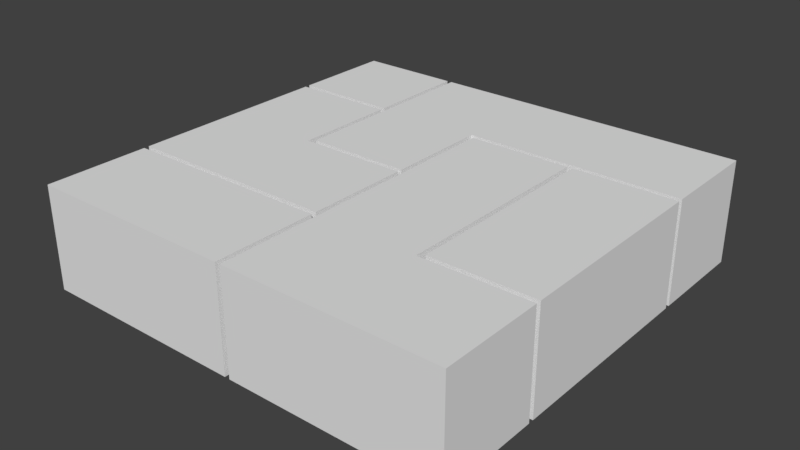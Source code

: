 # Source: planarPuzzleBase.blend  (saved by Blender 2.78.0; exported with 4.5.12 LTS)
import bpy
from mathutils import Matrix  # noqa: F401  (used for matrix-valued properties, if any)

bpy.ops.wm.read_factory_settings(use_empty=True)
scene = bpy.context.scene
scene.name = 'Scene'

# ---- collections
col_collection_1 = bpy.data.collections.new('Collection 1'); scene.collection.children.link(col_collection_1)

# ---- materials (node trees are filled in below, after node groups)
mat_material = bpy.data.materials.new('Material')
mat_material.alpha_threshold = 0.0
mat_material.use_transparent_shadow = False
mat_material.roughness = 0.5
mat_material.line_color = (0.0, 0.0, 0.0, 1.0)
mat_material_001 = bpy.data.materials.new('Material.001')
mat_material_001.alpha_threshold = 0.0
mat_material_001.use_transparent_shadow = False
mat_material_001.roughness = 0.5
mat_material_001.line_color = (0.0, 0.0, 0.0, 1.0)
mat_material_002 = bpy.data.materials.new('Material.002')
mat_material_002.alpha_threshold = 0.0
mat_material_002.use_transparent_shadow = False
mat_material_002.roughness = 0.5
mat_material_002.line_color = (0.0, 0.0, 0.0, 1.0)
mat_material_003 = bpy.data.materials.new('Material.003')
mat_material_003.alpha_threshold = 0.0
mat_material_003.use_transparent_shadow = False
mat_material_003.roughness = 0.5
mat_material_003.line_color = (0.0, 0.0, 0.0, 1.0)
mat_material_004 = bpy.data.materials.new('Material.004')
mat_material_004.alpha_threshold = 0.0
mat_material_004.use_transparent_shadow = False
mat_material_004.roughness = 0.5
mat_material_004.line_color = (0.0, 0.0, 0.0, 1.0)
mat_material_005 = bpy.data.materials.new('Material.005')
mat_material_005.alpha_threshold = 0.0
mat_material_005.use_transparent_shadow = False
mat_material_005.roughness = 0.5
mat_material_005.line_color = (0.0, 0.0, 0.0, 1.0)

# ---- material node trees

# ---- world
world_world = bpy.data.worlds.new('World'); scene.world = world_world
world_world.color = (0.05088, 0.05088, 0.05088)
world_world.use_sun_shadow = False
world_world.sun_shadow_jitter_overblur = 0.0
world_world.cycles.sampling_method = 'MANUAL'

# ---- meshes
me_cube = bpy.data.meshes.new('Cube')
me_cube.from_pydata([(1.0, 1.0, -1.0), (1.0, -1.0, -1.0), (-1.0, -1.0, -1.0), (-1.0, 1.0, -1.0), (1.0, 1.0, 1.0), (1.0, -1.0, 1.0), (-1.0, -1.0, 1.0), (-1.0, 1.0, 1.0), (3.0, 1.0, -1.0), (3.0, -1.0, -1.0), (3.0, 1.0, 1.0), (3.0, -1.0, 1.0), (3.1, 1.0, -1.0), (3.1, -1.0, -1.0), (3.1, 1.0, 1.0), (3.1, -1.0, 1.0)], [], [(0, 1, 2, 3), (4, 7, 6, 5), (4, 5, 11, 10), (1, 5, 6, 2), (2, 6, 7, 3), (4, 0, 3, 7), (9, 8, 12, 13), (5, 1, 9, 11), (0, 4, 10, 8), (1, 0, 8, 9), (12, 14, 15, 13), (10, 11, 15, 14), (8, 10, 14, 12), (11, 9, 13, 15)])
me_cube.materials.append(mat_material)
me_cube.use_remesh_preserve_volume = False
me_cube.use_remesh_preserve_attributes = False
me_cube.use_mirror_vertex_groups = False
me_cube.update()
me_cube_001 = bpy.data.meshes.new('Cube.001')
me_cube_001.from_pydata([(1.0, 1.0, -1.0), (1.0, -1.0, -1.0), (-1.0, -1.0, -1.0), (-1.0, 1.0, -1.0), (1.0, 1.0, 1.0), (1.0, -1.0, 1.0), (-1.0, -1.0, 1.0), (-1.0, 1.0, 1.0), (1.0, -3.0, -1.0), (-1.0, -3.0, -1.0), (1.0, -3.0, 1.0), (-1.0, -3.0, 1.0), (3.0, -1.0, -1.0), (3.0, -1.0, 1.0), (3.0, -3.0, -1.0), (3.0, -3.0, 1.0), (3.1, -1.0, -1.0), (3.1, -1.0, 1.0), (3.1, -3.0, -1.0), (3.1, -3.0, 1.0)], [], [(0, 1, 2, 3), (4, 7, 6, 5), (0, 4, 5, 1), (2, 1, 8, 9), (2, 6, 7, 3), (4, 0, 3, 7), (8, 10, 11, 9), (5, 6, 11, 10), (6, 2, 9, 11), (8, 1, 12, 14), (13, 15, 19, 17), (5, 10, 15, 13), (1, 5, 13, 12), (10, 8, 14, 15), (16, 17, 19, 18), (15, 14, 18, 19), (14, 12, 16, 18), (12, 13, 17, 16)])
me_cube_001.materials.append(mat_material_001)
me_cube_001.use_remesh_preserve_volume = False
me_cube_001.use_remesh_preserve_attributes = False
me_cube_001.use_mirror_vertex_groups = False
me_cube_001.update()
me_cube_002 = bpy.data.meshes.new('Cube.002')
me_cube_002.from_pydata([(1.0, 1.0, -1.0), (1.0, -1.0, -1.0), (-1.0, -1.0, -1.0), (-1.0, 1.0, -1.0), (1.0, 1.0, 1.0), (1.0, -1.0, 1.0), (-1.0, -1.0, 1.0), (-1.0, 1.0, 1.0), (1.0, -3.0, -1.0), (-1.0, -3.0, -1.0), (1.0, -3.0, 1.0), (-1.0, -3.0, 1.0), (5.0, 1.0, -1.0), (5.0, -1.0, -1.0), (5.0, 1.0, 1.0), (5.0, -1.0, 1.0), (5.1, 1.0, -1.0), (5.1, -1.0, -1.0), (5.1, 1.0, 1.0), (5.1, -1.0, 1.0), (5.2, 1.0, -1.0), (5.2, -1.0, -1.0), (5.2, 1.0, 1.0), (5.2, -1.0, 1.0)], [], [(0, 1, 2, 3), (4, 7, 6, 5), (4, 5, 15, 14), (2, 1, 8, 9), (2, 6, 7, 3), (4, 0, 3, 7), (8, 10, 11, 9), (5, 6, 11, 10), (6, 2, 9, 11), (1, 5, 10, 8), (12, 14, 18, 16), (5, 1, 13, 15), (0, 4, 14, 12), (1, 0, 12, 13), (19, 17, 21, 23), (15, 13, 17, 19), (13, 12, 16, 17), (14, 15, 19, 18), (20, 22, 23, 21), (17, 16, 20, 21), (18, 19, 23, 22), (16, 18, 22, 20)])
me_cube_002.materials.append(mat_material_002)
me_cube_002.use_remesh_preserve_volume = False
me_cube_002.use_remesh_preserve_attributes = False
me_cube_002.use_mirror_vertex_groups = False
me_cube_002.update()
me_cube_003 = bpy.data.meshes.new('Cube.003')
me_cube_003.from_pydata([(1.0, 1.0, -1.0), (1.0, -1.0, -1.0), (-1.0, -1.0, -1.0), (-1.0, 1.0, -1.0), (1.0, 1.0, 1.0), (1.0, -1.0, 1.0), (-1.0, -1.0, 1.0), (-1.0, 1.0, 1.0), (1.0, -3.0, -1.0), (-1.0, -3.0, -1.0), (1.0, -3.0, 1.0), (-1.0, -3.0, 1.0), (1.0, -5.0, -1.0), (-1.0, -5.0, -1.0), (1.0, -5.0, 1.0), (-1.0, -5.0, 1.0), (3.0, -3.0, -1.0), (3.0, -3.0, 1.0), (3.0, -5.0, -1.0), (3.0, -5.0, 1.0), (3.1, -3.0, -1.0), (3.1, -3.0, 1.0), (3.1, -5.0, -1.0), (3.1, -5.0, 1.0), (1.0, 1.1, -1.0), (-1.0, 1.1, -1.0), (1.0, 1.1, 1.0), (-1.0, 1.1, 1.0)], [], [(0, 1, 2, 3), (4, 7, 6, 5), (0, 4, 5, 1), (5, 6, 11, 10), (2, 6, 7, 3), (4, 0, 24, 26), (9, 8, 12, 13), (6, 2, 9, 11), (1, 5, 10, 8), (2, 1, 8, 9), (12, 14, 15, 13), (10, 11, 15, 14), (14, 12, 18, 19), (11, 9, 13, 15), (18, 16, 20, 22), (8, 10, 17, 16), (12, 8, 16, 18), (10, 14, 19, 17), (20, 21, 23, 22), (16, 17, 21, 20), (17, 19, 23, 21), (19, 18, 22, 23), (26, 24, 25, 27), (7, 4, 26, 27), (3, 7, 27, 25), (0, 3, 25, 24)])
me_cube_003.materials.append(mat_material_003)
me_cube_003.use_remesh_preserve_volume = False
me_cube_003.use_remesh_preserve_attributes = False
me_cube_003.use_mirror_vertex_groups = False
me_cube_003.update()
me_cube_004 = bpy.data.meshes.new('Cube.004')
me_cube_004.from_pydata([(1.0, 1.0, -1.0), (1.0, -1.0, -1.0), (-1.0, -1.0, -1.0), (-1.0, 1.0, -1.0), (1.0, 1.0, 1.0), (1.0, -1.0, 1.0), (-1.0, -1.0, 1.0), (-1.0, 1.0, 1.0), (1.0, -1.0, -1.0), (-1.0, -1.0, -1.0), (1.0, -1.0, 1.0), (-1.0, -1.0, 1.0), (1.0, -3.0, -1.0), (-1.0, -3.0, -1.0), (1.0, -3.0, 1.0), (-1.0, -3.0, 1.0)], [], [(0, 1, 2, 3), (4, 7, 6, 5), (0, 4, 5, 1), (2, 1, 8, 9), (2, 6, 7, 3), (4, 0, 3, 7), (11, 9, 13, 15), (5, 6, 11, 10), (6, 2, 9, 11), (1, 5, 10, 8), (12, 14, 15, 13), (9, 8, 12, 13), (10, 11, 15, 14), (8, 10, 14, 12)])
me_cube_004.materials.append(mat_material_004)
me_cube_004.use_remesh_preserve_volume = False
me_cube_004.use_remesh_preserve_attributes = False
me_cube_004.use_mirror_vertex_groups = False
me_cube_004.update()
me_cube_005 = bpy.data.meshes.new('Cube.005')
me_cube_005.from_pydata([(1.0, 1.0, -1.0), (1.0, -1.0, -1.0), (-1.0, -1.0, -1.0), (-1.0, 1.0, -1.0), (1.0, 1.0, 1.0), (1.0, -1.0, 1.0), (-1.0, -1.0, 1.0), (-1.0, 1.0, 1.0)], [], [(0, 1, 2, 3), (4, 7, 6, 5), (0, 4, 5, 1), (1, 5, 6, 2), (2, 6, 7, 3), (4, 0, 3, 7)])
me_cube_005.materials.append(mat_material_005)
me_cube_005.use_remesh_preserve_volume = False
me_cube_005.use_remesh_preserve_attributes = False
me_cube_005.use_mirror_vertex_groups = False
me_cube_005.update()

# ---- objects
ob_cube = bpy.data.objects.new('Cube', me_cube)
ob_cube_001 = bpy.data.objects.new('Cube.001', me_cube_001)
ob_cube_002 = bpy.data.objects.new('Cube.002', me_cube_002)
ob_cube_003 = bpy.data.objects.new('Cube.003', me_cube_003)
ob_cube_004 = bpy.data.objects.new('Cube.004', me_cube_004)
ob_cube_005 = bpy.data.objects.new('Cube.005', me_cube_005)

# ---- transforms, parenting, visibility, modifiers, constraints
ob_cube.location = (-0.05, -2.05, 0.0)
ob_cube.scale = (0.5, 0.5, 0.5)
ob_cube.lock_rotations_4d = False
ob_cube.empty_display_type = 'ARROWS'
ob_cube.lineart.crease_threshold = 0.0
ob_cube_001.location = (-0.05, 0.0, 0.0)
ob_cube_001.scale = (0.5, 0.5, 0.5)
ob_cube_001.lock_rotations_4d = False
ob_cube_001.empty_display_type = 'ARROWS'
ob_cube_001.lineart.crease_threshold = 0.0
ob_cube_002.location = (1.0, 1.05, 0.0)
ob_cube_002.scale = (0.5, 0.5, 0.5)
ob_cube_002.lock_rotations_4d = False
ob_cube_002.empty_display_type = 'ARROWS'
ob_cube_002.lineart.crease_threshold = 0.0
ob_cube_003.location = (2.05, -0.05, 0.0)
ob_cube_003.scale = (0.5, 0.5, 0.5)
ob_cube_003.lock_rotations_4d = False
ob_cube_003.empty_display_type = 'ARROWS'
ob_cube_003.lineart.crease_threshold = 0.0
ob_cube_004.location = (3.1, 0.0, 0.0)
ob_cube_004.scale = (0.5, 0.5, 0.5)
ob_cube_004.lock_rotations_4d = False
ob_cube_004.empty_display_type = 'ARROWS'
ob_cube_004.lineart.crease_threshold = 0.0
ob_cube_005.location = (-0.05, 1.05, 0.0)
ob_cube_005.scale = (0.5, 0.5, 0.5)
ob_cube_005.lock_rotations_4d = False
ob_cube_005.empty_display_type = 'ARROWS'
ob_cube_005.lineart.crease_threshold = 0.0

# ---- collection membership
col_collection_1.objects.link(ob_cube)
col_collection_1.objects.link(ob_cube_001)
col_collection_1.objects.link(ob_cube_002)
col_collection_1.objects.link(ob_cube_003)
col_collection_1.objects.link(ob_cube_004)
col_collection_1.objects.link(ob_cube_005)

# ---- scene / render settings (as saved in the file)
scene.frame_start = 1; scene.frame_end = 250; scene.frame_set(1)
scene.render.engine = 'BLENDER_EEVEE_NEXT'
scene.render.resolution_percentage = 50
scene.render.dither_intensity = 0.0
scene.cycles.use_denoising = False
scene.cycles.samples = 128
scene.cycles.sampling_pattern = 'TABULATED_SOBOL'
scene.cycles.light_sampling_threshold = 0.0
scene.cycles.use_adaptive_sampling = False
scene.cycles.use_light_tree = False
scene.cycles.blur_glossy = 0.0
scene.cycles.sample_clamp_indirect = 0.0
scene.view_settings.view_transform = 'Standard'
bpy.context.view_layer.update()

# ---- added for rendering (the .blend has no active camera and no usable light): camera, sun
cam_auto = bpy.data.cameras.new('AutoCamera')
cam_auto.lens = 50.0
cam_auto.sensor_width = 36.0
cam_auto.clip_end = 1000.0
ob_auto_camera = bpy.data.objects.new('AutoCamera', cam_auto)
scene.collection.objects.link(ob_auto_camera)
ob_auto_camera.location = (7.00124, -7.07149, 4.38099)
ob_auto_camera.rotation_euler = (1.09748, -7.21219e-08, 0.694738)
scene.camera = ob_auto_camera
light_auto_sun = bpy.data.lights.new('AutoSun', 'SUN')
light_auto_sun.energy = 3.0
light_auto_sun.angle = 0.0523599
ob_auto_sun = bpy.data.objects.new('AutoSun', light_auto_sun)
scene.collection.objects.link(ob_auto_sun)
ob_auto_sun.rotation_euler = (0.872665, 0.174533, 0.523599)
bpy.context.view_layer.update()
